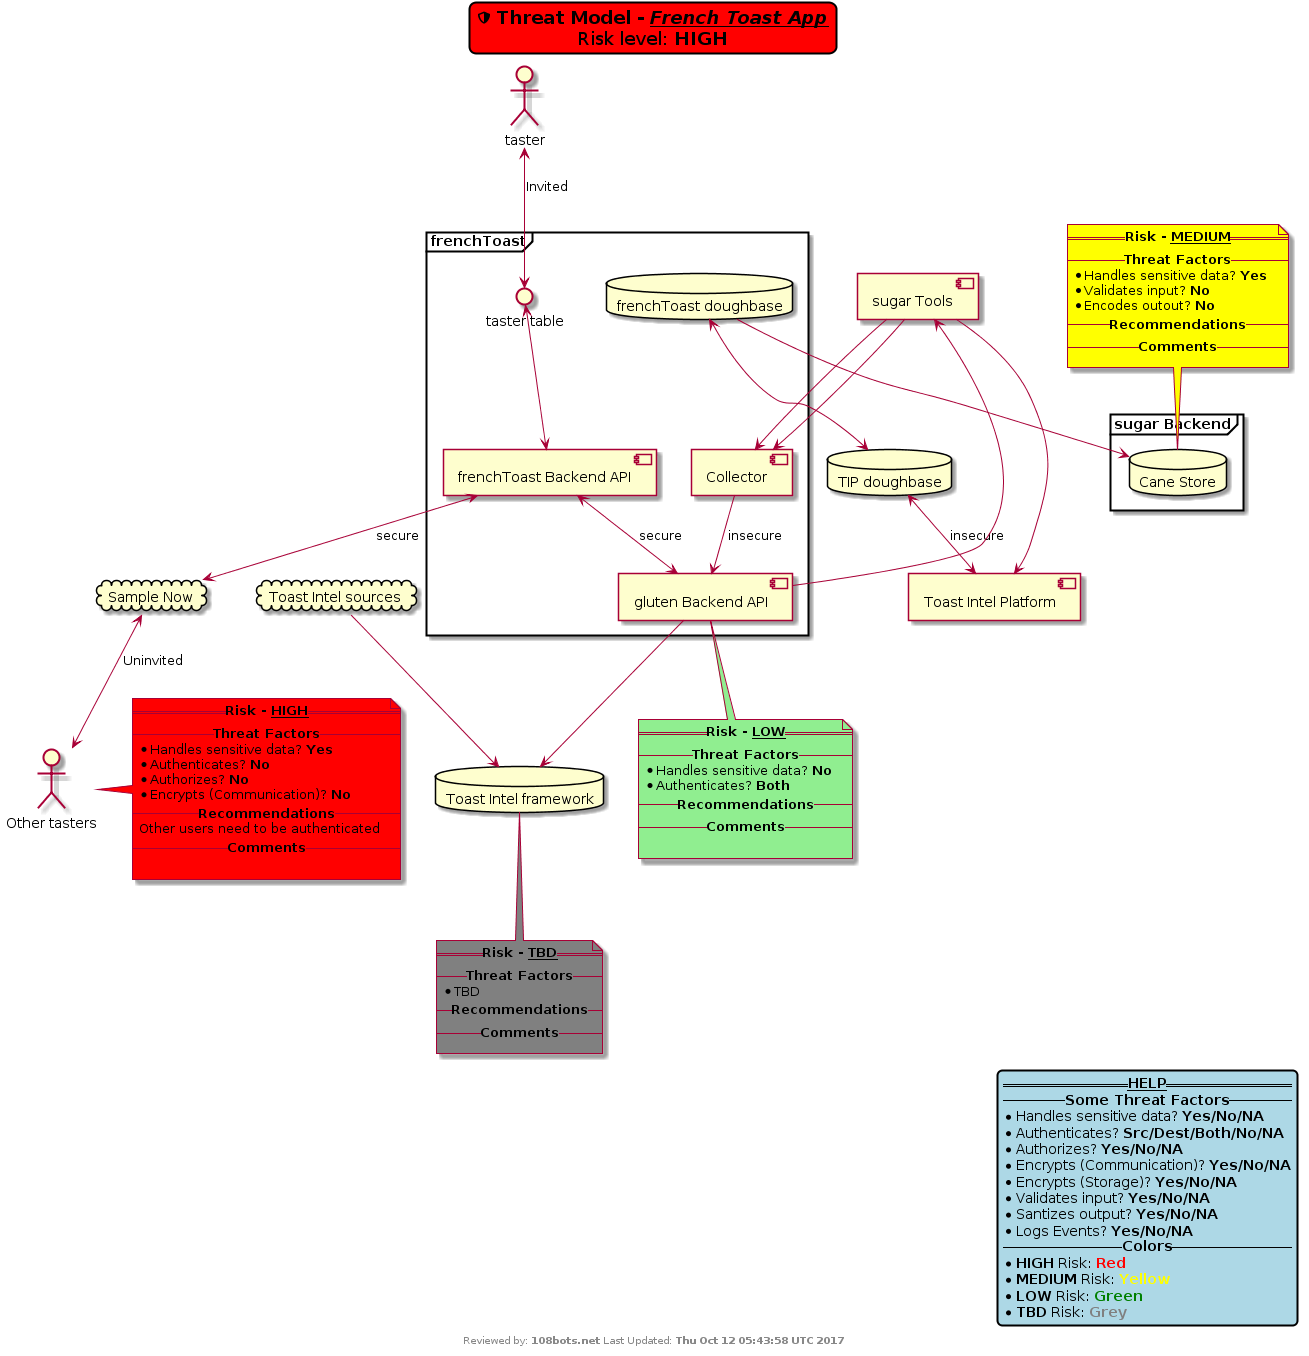

The diagram above was rendered by PlantUML. Its source (embedded in the PNG):
@startuml
skinparam componentStyle uml2

'Title'

skinparam titleBorderRoundCorner 15
skinparam titleBorderThickness 2
skinparam titleBorderColor black

title
    <b><&shield> Threat Model - <u><i>French Toast App</i></u></b>
    Risk level: <b>HIGH</b>
endtitle

'Color determined my risk level'
skinparam titleBackgroundColor red 

'Footer'

center footer Reviewed by: **108bots.net** Last Updated: **Thu Oct 12 05:43:58 UTC 2017**

'Legend/Help'

skinparam legendBorderRoundCorner 15
skinparam legendBorderThickness 2
skinparam legendBorderColor black
skinparam legendBackgroundColor lightblue

legend right
    ==__**HELP**__==
    --**Some Threat Factors**--
    * Handles sensitive data? **Yes/No/NA**
    * Authenticates? **Src/Dest/Both/No/NA**
    * Authorizes? **Yes/No/NA**
    * Encrypts (Communication)? **Yes/No/NA**
    * Encrypts (Storage)? **Yes/No/NA**
    * Validates input? **Yes/No/NA**
    * Santizes output? **Yes/No/NA**
    * Logs Events? **Yes/No/NA**
    --**Colors**--
    * **HIGH** Risk: <font color=red>**Red**
    * **MEDIUM** Risk: <font color=yellow>**Yellow**
    * **LOW** Risk: <font color=green>**Green**
    * **TBD** Risk: <font color=grey>**Grey**
endlegend

'Components Section'

cloud "Toast Intel sources" as TIS
cloud "Sample Now" as SN
database "Toast Intel framework" as TIF
database "TIP doughbase" as TIPdb
[Toast Intel Platform] as TIP
[sugar Tools] as ST
actor taster
actor "Other tasters" as OT

frame frenchToast  {
    [Collector] as Col
    database "frenchToast doughbase" as Bfdb
    interface "taster table" as Awt
    [frenchToast Backend API] as Bbapi
    [gluten Backend API] as Gapi
}

frame "sugar Backend" {
    database "Cane Store" as Vdb
}

'Links Section'

taster <--> Awt : Invited
Awt <--> Bbapi
Bbapi <--> Gapi : secure
TIS --> TIF
TIPdb <--> TIP : insecure
Bfdb --> Vdb
Bfdb <--> TIPdb
ST --> Col
Col --> Gapi : insecure
Gapi --> TIF
Gapi --> ST
ST --> Col
ST --> TIP
Bbapi <--> SN : secure
SN <--> OT : Uninvited


'Threat Model Section'

note bottom of Gapi #lightgreen {
    ==**Risk - __LOW__**==
    --**Threat Factors**--
    * Handles sensitive data? **No**
    * Authenticates? **Both**
    --**Recommendations**--
    --**Comments**--

}

note right of OT #red {
    ==**Risk - __HIGH__**==
    --**Threat Factors**--
    * Handles sensitive data? **Yes**
    * Authenticates? **No**
    * Authorizes? **No**
    * Encrypts (Communication)? **No**
    --**Recommendations**--
    Other users need to be authenticated
    --**Comments**--
    
}

note top of Vdb #yellow {
    ==**Risk - __MEDIUM__**==
    --**Threat Factors**--
    * Handles sensitive data? **Yes**
    * Validates input? **No**
    * Encodes outout? **No**
    --**Recommendations**--
    --**Comments**--
}

note bottom of TIF #grey {
    ==**Risk - __TBD__**==
    --**Threat Factors**--
    * TBD
    --**Recommendations**--
    --**Comments**--
}
@enduml